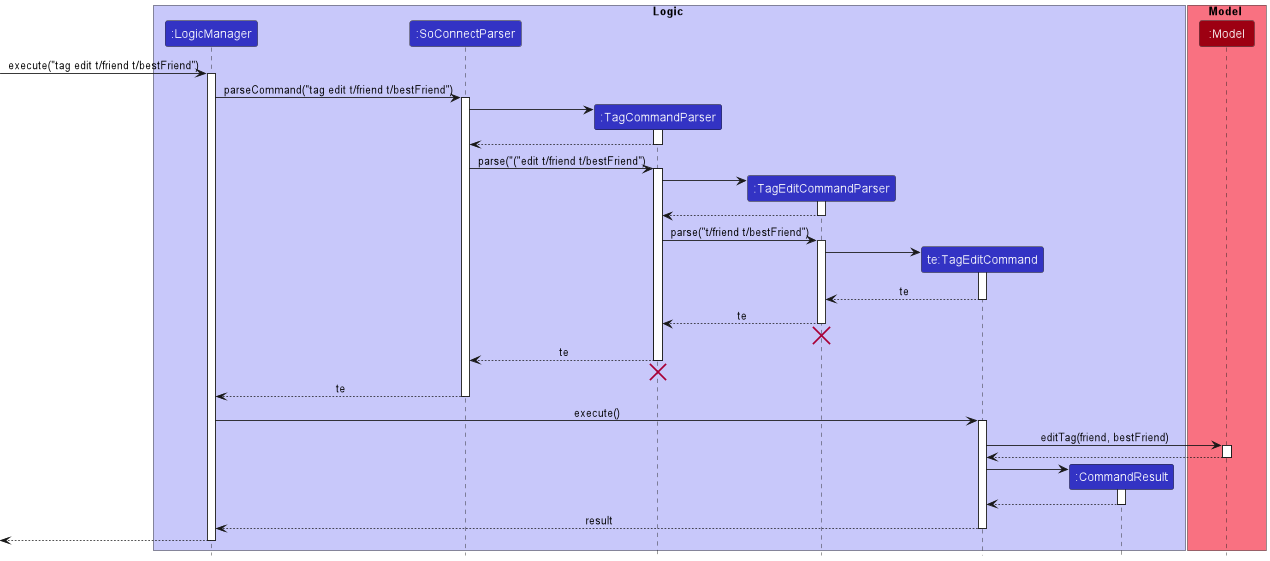

The diagram above was rendered by PlantUML. Its source (embedded in the PNG):
@startuml
!include style.puml
scale 1600*561

box Logic LOGIC_COLOR_T1
participant ":LogicManager" as LogicManager LOGIC_COLOR
participant ":SoConnectParser" as SoConnectParser LOGIC_COLOR
participant ":TagCommandParser" as TagCommandParser LOGIC_COLOR
participant ":TagEditCommandParser" as TagEditCommandParser LOGIC_COLOR
participant "te:TagEditCommand" as TagEditCommand LOGIC_COLOR
participant ":CommandResult" as CommandResult LOGIC_COLOR
end box

box Model MODEL_COLOR_T1
participant ":Model" as Model MODEL_COLOR
end box

[-> LogicManager : execute("tag edit t/friend t/bestFriend")
activate LogicManager

LogicManager -> SoConnectParser : parseCommand("tag edit t/friend t/bestFriend")
activate SoConnectParser

create TagCommandParser
SoConnectParser -> TagCommandParser
activate TagCommandParser

TagCommandParser --> SoConnectParser
deactivate TagCommandParser

SoConnectParser -> TagCommandParser : parse("("edit t/friend t/bestFriend")
activate TagCommandParser

create TagEditCommandParser
TagCommandParser -> TagEditCommandParser
activate TagEditCommandParser

TagEditCommandParser --> TagCommandParser
deactivate TagEditCommandParser

TagCommandParser -> TagEditCommandParser : parse("t/friend t/bestFriend")
activate TagEditCommandParser

create TagEditCommand
TagEditCommandParser -> TagEditCommand
activate TagEditCommand

TagEditCommand --> TagEditCommandParser : te
deactivate TagEditCommand

TagEditCommandParser --> TagCommandParser : te
deactivate TagEditCommandParser
'Hidden arrow to position the destroy marker below the end of the activation bar.
TagEditCommandParser -[hidden]-> TagCommandParser
destroy TagEditCommandParser

TagCommandParser --> SoConnectParser : te
deactivate TagCommandParser
'Hidden arrow to position the destroy marker below the end of the activation bar.
TagCommandParser -[hidden]-> SoConnectParser
destroy TagCommandParser

SoConnectParser --> LogicManager : te
deactivate SoConnectParser

LogicManager -> TagEditCommand : execute()
activate TagEditCommand

TagEditCommand -> Model : editTag(friend, bestFriend)
activate Model

Model --> TagEditCommand
deactivate Model

create CommandResult
TagEditCommand -> CommandResult
activate CommandResult

CommandResult --> TagEditCommand
deactivate CommandResult

TagEditCommand --> LogicManager : result
deactivate TagEditCommand

[<--LogicManager
deactivate LogicManager
@enduml